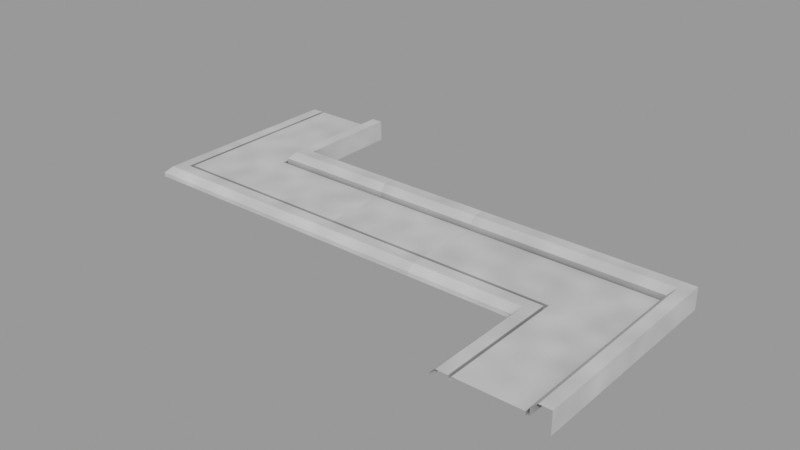 # Source: simple-modern-trim_54e74fa9-a3a6-4977-a423-aa024b454583.blend  (saved by Blender 4.2.66; exported with 4.5.12 LTS)
import bpy
from mathutils import Matrix  # noqa: F401  (used for matrix-valued properties, if any)

bpy.ops.wm.read_factory_settings(use_empty=True)
scene = bpy.context.scene
scene.name = 'upload'

# ---- collections
col_simple_modern_trim = bpy.data.collections.new('Simple Modern Trim'); scene.collection.children.link(col_simple_modern_trim)

# ---- materials (node trees are filled in below, after node groups)
mat_basic_pbr_dirt_socket = bpy.data.materials.new('Basic PBR Dirt Socket')

# ---- node groups
ng_basic_pbr_dirt_socket = bpy.data.node_groups.new('Basic PBR Dirt Socket', 'ShaderNodeTree')
_s = ng_basic_pbr_dirt_socket.interface.new_socket(name='BSDF', in_out='OUTPUT', socket_type='NodeSocketShader')
_s = ng_basic_pbr_dirt_socket.interface.new_socket(name='BaseColor', in_out='INPUT', socket_type='NodeSocketColor')
_s.default_value = (0.8518, 0.8518, 0.8518, 1.0)
_s = ng_basic_pbr_dirt_socket.interface.new_socket(name='Metallic', in_out='INPUT', socket_type='NodeSocketFloat')
_s.subtype = 'FACTOR'
_s.min_value = 0.0
_s.max_value = 1.0
_s = ng_basic_pbr_dirt_socket.interface.new_socket(name='Roughness', in_out='INPUT', socket_type='NodeSocketFloat')
_s.subtype = 'FACTOR'
_s.default_value = 0.5
_s.min_value = 0.0
_s.max_value = 1.0
_s = ng_basic_pbr_dirt_socket.interface.new_socket(name='NormalColor', in_out='INPUT', socket_type='NodeSocketColor')
_s.default_value = (0.5, 0.5, 1.0, 1.0)
_s = ng_basic_pbr_dirt_socket.interface.new_socket(name='NormalStrength', in_out='INPUT', socket_type='NodeSocketFloat')
_s.default_value = 0.1
_s.min_value = 0.0
_s.max_value = 10.0
_s = ng_basic_pbr_dirt_socket.interface.new_socket(name='AOColor', in_out='INPUT', socket_type='NodeSocketColor')
_s = ng_basic_pbr_dirt_socket.interface.new_socket(name='AODistance', in_out='INPUT', socket_type='NodeSocketFloat')
_s.default_value = 1.0
_s.min_value = 0.0
_s.max_value = 1000.0
_s = ng_basic_pbr_dirt_socket.interface.new_socket(name='AODirtVisibility', in_out='INPUT', socket_type='NodeSocketFloat')
_s.subtype = 'FACTOR'
_s.default_value = 0.5
_s.min_value = 0.0
_s.max_value = 1.0
_s = ng_basic_pbr_dirt_socket.interface.new_socket(name='AODirtScale', in_out='INPUT', socket_type='NodeSocketFloat')
_s.default_value = 10.0
_s.min_value = -1000.0
_s.max_value = 1000.0
_s = ng_basic_pbr_dirt_socket.interface.new_socket(name='DirtVisibility', in_out='INPUT', socket_type='NodeSocketFloat')
_s.subtype = 'FACTOR'
_s.default_value = 0.6
_s.min_value = 0.0
_s.max_value = 1.0
_s = ng_basic_pbr_dirt_socket.interface.new_socket(name='DirtColor', in_out='INPUT', socket_type='NodeSocketColor')
_s = ng_basic_pbr_dirt_socket.interface.new_socket(name='DirtDetail', in_out='INPUT', socket_type='NodeSocketFloat')
_s.subtype = 'FACTOR'
_s.default_value = 0.5
_s.min_value = 0.0
_s.max_value = 1.0
_s = ng_basic_pbr_dirt_socket.interface.new_socket(name='DirtScale', in_out='INPUT', socket_type='NodeSocketFloat')
_s.default_value = -30.0
_s.min_value = -1000.0
_s.max_value = 1000.0
_N = ng_basic_pbr_dirt_socket.nodes; _L = ng_basic_pbr_dirt_socket.links
n0 = _N.new('NodeGroupOutput'); n0.name = 'Basic PBR Dirt Socket.001'; n0.location = (2310, 720)
n0.label = 'Basic PBR Dirt Socket'
n1 = _N.new('NodeGroupInput'); n1.name = 'Basic PBR Dirt Socket'; n1.location = (-40, 720)
n1.label = 'Basic PBR Dirt Socket'
n2 = _N.new('ShaderNodeBsdfPrincipled'); n2.name = 'Principled BSDF'; n2.location = (2010, 720)
n3 = _N.new('ShaderNodeMix'); n3.name = 'Mix'; n3.location = (210, -40)
n3.data_type = 'RGBA'
n4 = _N.new('ShaderNodeAmbientOcclusion'); n4.name = 'Ambient Occlusion'; n4.location = (30, -40)
n4.width = 135
n5 = _N.new('NodeFrame'); n5.name = 'AR3Designs'; n5.location = (2300, 600)
n5.label = 'AR3Designs 2024'
n5.width = 217
n6 = _N.new('ShaderNodeTexNoise'); n6.name = 'Noise Texture'; n6.location = (390, -40)
n6.inputs[3].default_value = 15.0
n6.inputs[4].default_value = 0.0
n6.inputs[5].default_value = 0.0
n7 = _N.new('ShaderNodeMix'); n7.name = 'Mix.001'; n7.location = (720, -40)
n7.data_type = 'RGBA'
n8 = _N.new('ShaderNodeMapping'); n8.name = 'Mapping'; n8.location = (210, -40)
n9 = _N.new('ShaderNodeTexCoord'); n9.name = 'Texture Coordinate'; n9.location = (30, -40)
n10 = _N.new('ShaderNodeNormalMap'); n10.name = 'Normal Map'; n10.location = (1820, 560)
n11 = _N.new('ShaderNodeMix'); n11.name = 'Mix.002'; n11.location = (560, -40)
n11.data_type = 'RGBA'
n12 = _N.new('NodeFrame'); n12.name = 'AO DIRT'; n12.location = (-60, 300)
n12.label = 'AO DIRT'
n12.width = 890
n13 = _N.new('NodeFrame'); n13.name = 'AMBIENT OCCLUSION'; n13.location = (1360, 920)
n13.label = 'AMBIENT OCCLUSION'
n13.width = 380
n14 = _N.new('NodeFrame'); n14.name = 'IMPORTANT NOTE'; n14.location = (2000, 1020)
n14.label = 'IMPORTANT NOTE'
n14.width = 242
n14.label_size = 12
n15 = _N.new('ShaderNodeMix'); n15.name = 'Mix.003'; n15.location = (730, -40)
n15.data_type = 'RGBA'
n16 = _N.new('ShaderNodeTexNoise'); n16.name = 'Noise Texture.001'; n16.location = (350, -300)
n16.inputs[3].default_value = 15.0
n16.inputs[5].default_value = 0.0
n17 = _N.new('ShaderNodeMapping'); n17.name = 'Mapping.001'; n17.location = (190, -300)
n18 = _N.new('ShaderNodeTexCoord'); n18.name = 'Texture Coordinate.001'; n18.location = (30, -300)
n19 = _N.new('NodeFrame'); n19.name = 'DIRT'; n19.location = (850, 580)
n19.label = 'DIRT'
n19.width = 900
n20 = _N.new('ShaderNodeMix'); n20.name = 'Mix.004'; n20.location = (530, -40)
n20.data_type = 'RGBA'
n21 = _N.new('ShaderNodeMix'); n21.name = 'Mix.005'; n21.location = (530, -300)
n21.data_type = 'RGBA'
n3.parent = n13
n4.parent = n13
n6.parent = n12
n7.parent = n12
n8.parent = n12
n9.parent = n12
n11.parent = n12
n15.parent = n19
n16.parent = n19
n17.parent = n19
n18.parent = n19
n20.parent = n19
n21.parent = n19
_L.new(n15.outputs[2], n2.inputs[0])
_L.new(n4.outputs[1], n3.inputs[0])
_L.new(n2.outputs[0], n0.inputs[0])
_L.new(n7.outputs[2], n3.inputs[6])
_L.new(n1.outputs[0], n3.inputs[7])
_L.new(n1.outputs[6], n4.inputs[1])
_L.new(n1.outputs[1], n2.inputs[1])
_L.new(n1.outputs[5], n7.inputs[6])
_L.new(n1.outputs[0], n7.inputs[7])
_L.new(n8.outputs[0], n6.inputs[0])
_L.new(n9.outputs[3], n8.inputs[0])
_L.new(n11.outputs[2], n7.inputs[0])
_L.new(n1.outputs[3], n10.inputs[1])
_L.new(n10.outputs[0], n2.inputs[5])
_L.new(n1.outputs[8], n6.inputs[2])
_L.new(n6.outputs[0], n11.inputs[7])
_L.new(n1.outputs[5], n11.inputs[6])
_L.new(n1.outputs[4], n10.inputs[0])
_L.new(n1.outputs[7], n11.inputs[0])
_L.new(n1.outputs[2], n2.inputs[2])
_L.new(n17.outputs[0], n16.inputs[0])
_L.new(n18.outputs[3], n17.inputs[0])
_L.new(n1.outputs[12], n16.inputs[2])
_L.new(n20.outputs[2], n15.inputs[0])
_L.new(n1.outputs[9], n20.inputs[0])
_L.new(n1.outputs[0], n20.inputs[6])
_L.new(n16.outputs[0], n21.inputs[0])
_L.new(n1.outputs[10], n21.inputs[7])
_L.new(n1.outputs[0], n21.inputs[6])
_L.new(n21.outputs[2], n20.inputs[7])
_L.new(n3.outputs[2], n15.inputs[7])
_L.new(n1.outputs[10], n15.inputs[6])
_L.new(n1.outputs[11], n16.inputs[4])
n0.is_active_output = True

# ---- material node trees
mat_basic_pbr_dirt_socket.use_nodes = True; mat_basic_pbr_dirt_socket.node_tree.nodes.clear()
_N = mat_basic_pbr_dirt_socket.node_tree.nodes; _L = mat_basic_pbr_dirt_socket.node_tree.links
n0 = _N.new('ShaderNodeOutputMaterial'); n0.name = 'Material Output'; n0.location = (582, 380)
n1 = _N.new('ShaderNodeGroup'); n1.name = 'Basic PBR Dirt Socket'; n1.location = (338, 380)
n1.label = 'Basic PBR Dirt Socket'
n1.width = 191
n1.node_tree = ng_basic_pbr_dirt_socket
n1.inputs[0].default_value = (0.9301, 0.9301, 0.9301, 1.0)
n1.inputs[1].default_value = 0.0
n1.inputs[2].default_value = 0.5
n1.inputs[3].default_value = (0.5, 0.5, 1.0, 1.0)
n1.inputs[4].default_value = 0.01
n1.inputs[5].default_value = (0.0, 0.0, 0.0, 1.0)
n1.inputs[6].default_value = 1.0
n1.inputs[7].default_value = 0.5
n1.inputs[8].default_value = 10.0
n1.inputs[9].default_value = 0.6
n1.inputs[10].default_value = (0.0, 0.0, 0.0, 1.0)
n1.inputs[11].default_value = 0.5
n1.inputs[12].default_value = -30.0
n2 = _N.new('NodeFrame'); n2.name = 'AR3Designs'; n2.location = (580, 240)
n2.label = 'AR3Designs 2024'
n2.width = 217
n3 = _N.new('NodeFrame'); n3.name = 'IMPORTANT NOTE'; n3.location = (60, 380)
n3.label = 'IMPORTANT NOTE'
n3.width = 242
n3.label_size = 12
_L.new(n1.outputs[0], n0.inputs[0])
n0.is_active_output = True

# ---- meshes
me_smt_straight = bpy.data.meshes.new('SMT_Straight')
me_smt_straight.from_pydata([(-0.0635, -0.1016, 0.00889), (0.0635, -0.127, -9.588e-09), (-0.0635, -0.1054, 0.00889), (-0.0635, -0.127, -9.588e-09), (0.0635, -2.675e-09, 0.0254), (-0.0635, -1.16e-09, 0.0254), (0.0635, -0.02159, 0.00889), (-0.0635, -0.02159, 0.00889), (-0.0635, -0.1016, 0.0127), (-0.0635, -0.0254, 0.0127), (0.0635, -0.1016, 0.0127), (0.0635, -0.0254, 0.0127), (0.0635, -0.0254, 0.00889), (-0.0635, -0.0254, 0.00889), (-0.0635, -0.1054, 0.0127), (0.0635, -0.1054, 0.0127), (0.0635, -0.1016, 0.00889), (0.0635, -0.1054, 0.00889), (0.0635, -0.1194, 0.0127), (0.0635, -0.127, 0.00508), (-0.0635, -0.127, 0.00508), (-0.0635, -0.1194, 0.0127), (-0.0635, -0.02159, 0.01778), (-0.0635, -0.01397, 0.0254), (0.0635, -0.01397, 0.0254), (0.0635, -0.02159, 0.01778), (0.0635, -7.572e-10, -4.191e-16), (-0.0635, 7.572e-10, 4.191e-16)], [], [(7, 13, 12, 6), (14, 21, 18, 15), (10, 8, 0, 16), (9, 11, 12, 13), (9, 8, 10, 11), (5, 23, 24, 4), (14, 15, 17, 2), (0, 2, 17, 16), (20, 19, 18, 21), (20, 3, 1, 19), (22, 25, 24, 23), (25, 22, 7, 6), (5, 4, 26, 27)])
_k = set([(0, 2), (0, 8), (0, 16), (1, 3), (1, 19), (2, 14), (2, 17), (3, 20), (4, 5), (4, 24), (4, 26), (5, 23), (5, 27), (6, 7), (6, 12), (6, 25), (7, 13), (7, 22), (8, 9), (8, 10), (9, 11), (9, 13), (10, 11), (10, 16), (11, 12), (12, 13), (14, 15), (14, 21), (15, 17), (15, 18), (16, 17), (18, 19), (18, 21), (19, 20), (20, 21), (22, 23), (22, 25), (23, 24), (24, 25), (26, 27)])
me_smt_straight.attributes.new('sharp_edge', 'BOOLEAN', 'EDGE').data.foreach_set('value', [ (min(e.vertices), max(e.vertices)) in _k for e in me_smt_straight.edges])
_uv = me_smt_straight.uv_layers.new(name='UVMap')
_uv.uv.foreach_set('vector', [0.9997, 0.8259, 0.975, 0.8259, 0.975, 0.001218, 0.9997, 0.001218, 0.8044, 0.8259, 0.7137, 0.8259, 0.7137, 0.001218, 0.8044, 0.001218, 0.001218, 0.9218, 0.8259, 0.9218, 0.8259, 0.9466, 0.001218, 0.9466, 0.9477, 0.8259, 0.9477, 0.001218, 0.9724, 0.001218, 0.9724, 0.8259, 0.4956, 0.8259, 0.0007306, 0.8259, 0.0007306, 0.001218, 0.4956, 0.001218, 0.9466, 0.8259, 0.8559, 0.8259, 0.8559, 0.001218, 0.9466, 0.001218, 0.8259, 0.9724, 0.001218, 0.9724, 0.001218, 0.9477, 0.8259, 0.9477, 0.8259, 0.9735, 0.8259, 0.9983, 0.001218, 0.9983, 0.001218, 0.9735, 0.6642, 0.8259, 0.6642, 0.001218, 0.7137, 0.001218, 0.7137, 0.8259, 0.8259, 0.8877, 0.8259, 0.9207, 0.001218, 0.9207, 0.001218, 0.8877, 0.8064, 0.8259, 0.8064, 0.001218, 0.8559, 0.001218, 0.8559, 0.8259, 0.001218, 0.8285, 0.8259, 0.8285, 0.8259, 0.8862, 0.001218, 0.8862, 0.4972, 0.8259, 0.4972, 0.001218, 0.6622, 0.001218, 0.6622, 0.8259])
me_smt_straight.materials.append(mat_basic_pbr_dirt_socket)
me_smt_straight.update()
me_smt_convex = bpy.data.meshes.new('SMT_Convex')
me_smt_convex.from_pydata([(-0.254, -0.1016, 0.00889), (-0.127, -0.127, -9.588e-09), (-0.254, -0.1054, 0.00889), (-0.254, -0.127, -1.918e-08), (-1.918e-09, -2.896e-16, 0.0254), (-0.254, -2.725e-08, 0.0254), (-0.02159, -0.02159, 0.00889), (-0.254, -0.02159, 0.00889), (-0.254, -0.1016, 0.0127), (-0.254, -0.0254, 0.0127), (-0.254, -0.0254, 0.00889), (-0.254, -0.1054, 0.0127), (-0.1054, -0.1054, 0.0127), (-0.127, -0.127, 0.00508), (-0.254, -0.127, 0.00508), (-0.254, -0.1194, 0.0127), (-0.254, -0.02159, 0.01778), (-0.254, -0.01397, 0.0254), (-0.02159, -0.02159, 0.01778), (-0.1016, -0.1016, 0.00889), (-0.127, -0.254, -9.588e-09), (-0.1054, -0.1054, 0.00889), (2.533e-08, -0.254, 0.0254), (-0.02159, -0.254, 0.00889), (-0.1016, -0.1016, 0.0127), (-0.0254, -0.0254, 0.0127), (-0.1016, -0.254, 0.0127), (-0.0254, -0.254, 0.0127), (-0.0254, -0.254, 0.00889), (-0.0254, -0.0254, 0.00889), (2.725e-08, -0.254, -8.382e-16), (-0.1054, -0.254, 0.0127), (-0.1016, -0.254, 0.00889), (-0.1054, -0.254, 0.00889), (-0.1194, -0.254, 0.0127), (-0.127, -0.254, 0.00508), (-0.254, -2.725e-08, -1.918e-08), (-0.1194, -0.1194, 0.0127), (0.0, 0.0, 0.0), (-0.01397, -0.01397, 0.0254), (-0.01397, -0.254, 0.0254), (-0.02159, -0.254, 0.01778)], [], [(7, 10, 29, 6), (11, 15, 37, 12), (24, 8, 0, 19), (9, 25, 29, 10), (9, 8, 24, 25), (5, 17, 39, 4), (11, 12, 21, 2), (0, 2, 21, 19), (14, 13, 37, 15), (14, 3, 1, 13), (16, 18, 39, 17), (18, 16, 7, 6), (6, 29, 28, 23), (12, 37, 34, 31), (26, 24, 19, 32), (25, 27, 28, 29), (25, 24, 26, 27), (4, 39, 40, 22), (12, 31, 33, 21), (19, 21, 33, 32), (13, 35, 34, 37), (13, 1, 20, 35), (18, 41, 40, 39), (41, 18, 6, 23), (4, 22, 30, 38), (5, 4, 38, 36)])
_k = set([(0, 2), (0, 8), (0, 19), (1, 3), (1, 13), (1, 20), (2, 11), (2, 21), (3, 14), (4, 5), (4, 22), (4, 38), (4, 39), (5, 17), (5, 36), (6, 7), (6, 18), (6, 23), (6, 29), (7, 10), (7, 16), (8, 9), (8, 24), (9, 10), (9, 25), (10, 29), (11, 12), (11, 15), (12, 21), (12, 31), (12, 37), (13, 14), (13, 35), (13, 37), (14, 15), (15, 37), (16, 17), (16, 18), (17, 39), (18, 39), (18, 41), (19, 21), (19, 24), (19, 32), (20, 35), (21, 33), (22, 30), (22, 40), (23, 28), (23, 41), (24, 25), (24, 26), (25, 27), (25, 29), (26, 27), (26, 32), (27, 28), (28, 29), (30, 38), (31, 33), (31, 34), (32, 33), (34, 35), (34, 37), (36, 38), (39, 40), (40, 41)])
me_smt_convex.attributes.new('sharp_edge', 'BOOLEAN', 'EDGE').data.foreach_set('value', [ (min(e.vertices), max(e.vertices)) in _k for e in me_smt_convex.edges])
_uv = me_smt_convex.uv_layers.new(name='UVMap')
_uv.uv.foreach_set('vector', [0.2983, 0.6997, 0.3015, 0.6928, 0.713, 0.8869, 0.7166, 0.897, 0.3307, 0.6405, 0.3307, 0.6127, 0.5986, 0.6127, 0.6264, 0.6405, 0.08025, 0.2379, 0.3835, 0.2379, 0.3835, 0.2455, 0.08025, 0.2455, 0.5165, 0.0179, 0.06157, 0.0179, 0.06157, 0.01032, 0.5165, 0.01032, 0.001487, 0.5448, 0.1531, 0.5448, 0.1531, 0.8481, 0.001487, 0.9997, 0.4561, 0.2633, 0.4812, 0.2752, 0.2775, 0.7072, 0.2405, 0.7205, 0.3758, 0.2544, 0.08016, 0.2544, 0.08016, 0.2468, 0.3758, 0.2468, 0.07002, 0.08409, 0.07761, 0.08409, 0.07761, 0.3798, 0.07002, 0.3874, 0.3307, 0.5975, 0.5835, 0.5975, 0.5986, 0.6127, 0.3307, 0.6127, 0.3324, 0.2047, 0.3324, 0.2148, 0.07966, 0.2148, 0.07966, 0.2047, 0.01807, 0.5408, 0.01807, 0.07828, 0.03324, 0.06312, 0.03324, 0.5408, 0.01807, 0.07828, 0.01807, 0.5408, 0.0003843, 0.5408, 0.0003843, 0.07828, 0.7166, 0.897, 0.713, 0.8869, 0.9071, 0.4755, 0.9139, 0.4787, 0.6264, 0.6405, 0.5986, 0.6127, 0.5986, 0.3448, 0.6264, 0.3448, 0.08025, 0.2289, 0.3835, 0.2289, 0.3835, 0.2365, 0.08025, 0.2365, 0.4973, 0.008949, 0.0424, 0.008949, 0.0424, 0.001367, 0.4973, 0.001367, 0.001487, 0.9997, 0.1531, 0.8481, 0.4564, 0.8481, 0.4564, 0.9997, 0.2405, 0.7205, 0.2775, 0.7072, 0.7094, 0.911, 0.6976, 0.9361, 0.3758, 0.2633, 0.08016, 0.2633, 0.08016, 0.2558, 0.3758, 0.2558, 0.07002, 0.3874, 0.07761, 0.3798, 0.3733, 0.3798, 0.3733, 0.3874, 0.3326, 0.2801, 0.07984, 0.2801, 0.07984, 0.2649, 0.3477, 0.2649, 0.3326, 0.2801, 0.3326, 0.2902, 0.07984, 0.2902, 0.07984, 0.2801, 0.05006, 0.07956, 0.05006, 0.542, 0.0349, 0.542, 0.0349, 0.06439, 0.05006, 0.542, 0.05006, 0.07956, 0.06775, 0.07956, 0.06776, 0.542, 0.479, 0.2159, 0.9361, 0.4316, 0.9146, 0.4773, 0.4574, 0.2617, 0.02186, 0.0002939, 0.479, 0.2159, 0.4574, 0.2617, 0.0002938, 0.04601])
me_smt_convex.materials.append(mat_basic_pbr_dirt_socket)
me_smt_convex.update()
me_smt_concave = bpy.data.meshes.new('SMT_Concave')
me_smt_concave.from_pydata([(-0.1016, -0.1016, 0.00889), (0.127, -0.127, 9.588e-09), (-0.1054, -0.1054, 0.00889), (0.127, 1.64e-08, 0.0254), (-1.682e-08, 2.776e-09, 0.0254), (0.127, -0.02159, 0.00889), (-0.02159, -0.02159, 0.00889), (-0.1016, -0.1016, 0.0127), (-0.0254, -0.0254, 0.0127), (0.127, -0.1016, 0.0127), (0.127, -0.0254, 0.0127), (0.127, -0.0254, 0.00889), (-0.0254, -0.0254, 0.00889), (-0.1054, -0.1054, 0.0127), (0.127, -0.1054, 0.0127), (0.127, -0.1016, 0.00889), (0.127, -0.1054, 0.00889), (0.127, -0.1194, 0.0127), (0.127, -0.127, 0.00508), (-0.01397, -0.01397, 0.0254), (0.127, -0.01397, 0.0254), (0.127, -0.02159, 0.01778), (0.127, 1.64e-08, 9.588e-09), (-1.49e-08, 2.776e-09, -1.125e-15), (-0.1016, 0.127, 0.00889), (-0.127, -0.127, -9.588e-09), (-0.1054, 0.127, 0.00889), (-0.127, 0.127, -9.588e-09), (-1.364e-08, 0.127, 0.0254), (-0.02159, 0.127, 0.00889), (-0.1016, 0.127, 0.0127), (-0.0254, 0.127, 0.0127), (-0.0254, 0.127, 0.00889), (-0.1054, 0.127, 0.0127), (-0.1194, -0.1194, 0.0127), (-0.127, -0.127, 0.00508), (-0.127, 0.127, 0.00508), (-0.1194, 0.127, 0.0127), (-0.02159, 0.127, 0.01778), (-0.01397, 0.127, 0.0254), (-0.02159, -0.02159, 0.01778), (-1.173e-08, 0.127, 5.625e-16)], [], [(6, 12, 11, 5), (13, 34, 17, 14), (9, 7, 0, 15), (8, 10, 11, 12), (8, 7, 9, 10), (4, 19, 20, 3), (13, 14, 16, 2), (0, 2, 16, 15), (35, 18, 17, 34), (35, 25, 1, 18), (40, 21, 20, 19), (21, 40, 6, 5), (4, 3, 22, 23), (29, 32, 12, 6), (33, 37, 34, 13), (7, 30, 24, 0), (31, 8, 12, 32), (31, 30, 7, 8), (28, 39, 19, 4), (33, 13, 2, 26), (24, 26, 2, 0), (36, 35, 34, 37), (36, 27, 25, 35), (38, 40, 19, 39), (40, 38, 29, 6), (28, 4, 23, 41)])
_k = set([(0, 2), (0, 7), (0, 15), (0, 24), (1, 18), (1, 25), (2, 13), (2, 16), (2, 26), (3, 4), (3, 20), (3, 22), (4, 19), (4, 23), (4, 28), (5, 6), (5, 11), (5, 21), (6, 12), (6, 29), (6, 40), (7, 8), (7, 9), (7, 30), (8, 10), (8, 12), (8, 31), (9, 10), (9, 15), (10, 11), (11, 12), (12, 32), (13, 14), (13, 33), (13, 34), (14, 16), (14, 17), (15, 16), (17, 18), (17, 34), (18, 35), (19, 20), (19, 39), (19, 40), (20, 21), (21, 40), (22, 23), (23, 41), (24, 26), (24, 30), (25, 27), (25, 35), (26, 33), (27, 36), (28, 39), (28, 41), (29, 32), (29, 38), (30, 31), (31, 32), (33, 37), (34, 35), (34, 37), (35, 36), (36, 37), (38, 39), (38, 40)])
me_smt_concave.attributes.new('sharp_edge', 'BOOLEAN', 'EDGE').data.foreach_set('value', [ (min(e.vertices), max(e.vertices)) in _k for e in me_smt_concave.edges])
_uv = me_smt_concave.uv_layers.new(name='UVMap')
_uv.uv.foreach_set('vector', [0.9365, 0.9365, 0.9495, 0.9495, 0.4292, 0.9495, 0.4292, 0.9365, 0.7943, 0.7943, 0.842, 0.842, 0.0008268, 0.842, 0.0008268, 0.7943, 0.001722, 0.9213, 0.7822, 0.9213, 0.7822, 0.9343, 0.001722, 0.9343, 0.7866, 0.01521, 0.2662, 0.01521, 0.2662, 0.002202, 0.7866, 0.002201, 0.2619, 0.5221, 0.001722, 0.7822, 0.001722, 0.001722, 0.2619, 0.001722, 0.9518, 0.9518, 0.9995, 0.9995, 0.5182, 0.9995, 0.5182, 0.9518, 0.9061, 0.7953, 0.9061, 0.00175, 0.9191, 0.00175, 0.9191, 0.7953, 0.8909, 0.8909, 0.9039, 0.9039, 0.1104, 0.9039, 0.1104, 0.8909, 0.868, 0.868, 0.0008268, 0.868, 0.0008268, 0.842, 0.842, 0.842, 0.8691, 0.8713, 0.8691, 0.8887, 0.001913, 0.8887, 0.001913, 0.8713, 0.7735, 0.05873, 0.2662, 0.05873, 0.2662, 0.03272, 0.7475, 0.03272, 0.2662, 0.05873, 0.7735, 0.05873, 0.7735, 0.08909, 0.2662, 0.08909, 0.6997, 0.2368, 0.266, 0.2368, 0.266, 0.1501, 0.6997, 0.1501, 0.9365, 0.4292, 0.9495, 0.4292, 0.9495, 0.9495, 0.9365, 0.9365, 0.7943, 0.0008268, 0.842, 0.0008268, 0.842, 0.842, 0.7943, 0.7943, 0.9213, 0.7822, 0.9213, 0.001722, 0.9343, 0.001722, 0.9343, 0.7822, 0.2662, 0.01741, 0.7866, 0.01741, 0.7866, 0.03042, 0.2662, 0.03042, 0.7822, 0.5221, 0.7822, 0.7822, 0.001722, 0.7822, 0.2619, 0.5221, 0.9518, 0.5182, 0.9995, 0.5182, 0.9995, 0.9995, 0.9518, 0.9518, 0.001751, 0.9061, 0.7953, 0.9061, 0.7953, 0.9191, 0.001751, 0.9191, 0.8909, 0.1104, 0.9039, 0.1104, 0.9039, 0.9039, 0.8909, 0.8909, 0.868, 0.0008268, 0.868, 0.868, 0.842, 0.842, 0.842, 0.0008268, 0.8713, 0.001913, 0.8887, 0.001913, 0.8887, 0.8691, 0.8713, 0.8691, 0.2662, 0.1217, 0.7735, 0.1217, 0.7475, 0.1478, 0.2662, 0.1478, 0.7735, 0.1217, 0.2662, 0.1217, 0.2662, 0.09138, 0.7735, 0.09138, 0.266, 0.2392, 0.6997, 0.2392, 0.6997, 0.3259, 0.266, 0.3259])
me_smt_concave.materials.append(mat_basic_pbr_dirt_socket)
me_smt_concave.update()

# ---- objects
ob_smt_straight = bpy.data.objects.new('SMT_Straight', me_smt_straight)
ob_smt_convex = bpy.data.objects.new('SMT_Convex', me_smt_convex)
ob_smt_concave = bpy.data.objects.new('SMT_Concave', me_smt_concave)
ob_simple_modern_trim = bpy.data.objects.new('Simple Modern Trim', None)

# ---- transforms, parenting, visibility, modifiers, constraints
ob_smt_straight.parent = ob_simple_modern_trim
ob_smt_straight.location = (0.0, 0.0, 0.0)
ob_smt_convex.parent = ob_simple_modern_trim
ob_smt_convex.location = (0.3175, 1.388e-08, 0.0)
ob_smt_concave.parent = ob_simple_modern_trim
ob_smt_concave.location = (-0.1905, -8.327e-09, 0.0)
ob_simple_modern_trim.location = (0.0, 0.0, 0.0)
ob_simple_modern_trim.empty_display_type = 'ARROWS'
ob_simple_modern_trim.empty_display_size = 0.1524

# ---- collection membership
scene.collection.objects.link(ob_smt_straight)
scene.collection.objects.link(ob_smt_convex)
scene.collection.objects.link(ob_smt_concave)
scene.collection.objects.link(ob_simple_modern_trim)
col_simple_modern_trim.objects.link(ob_smt_straight)
col_simple_modern_trim.objects.link(ob_smt_convex)
col_simple_modern_trim.objects.link(ob_smt_concave)
col_simple_modern_trim.objects.link(ob_simple_modern_trim)

# ---- scene / render settings (as saved in the file)
scene.frame_start = 1; scene.frame_end = 250; scene.frame_set(1)
scene.render.engine = 'BLENDER_EEVEE_NEXT'
scene.render.image_settings.exr_codec = 'NONE'
scene.render.simplify_subdivision_render = 0
scene.render.simplify_child_particles_render = 0.0
scene.eevee.use_volume_custom_range = False
scene.eevee.use_shadows = False
scene.view_settings.view_transform = 'Filmic'
bpy.context.view_layer.update()

# ---- added for rendering (the .blend has no active camera and no usable light): camera, sun + grey world if the file has none
cam_auto = bpy.data.cameras.new('AutoCamera')
cam_auto.lens = 50.0
cam_auto.sensor_width = 36.0
cam_auto.clip_end = 1000.0
ob_auto_camera = bpy.data.objects.new('AutoCamera', cam_auto)
scene.collection.objects.link(ob_auto_camera)
ob_auto_camera.location = (0.68556, -0.886172, 0.561148)
ob_auto_camera.rotation_euler = (1.09748, -7.21219e-08, 0.694738)
scene.camera = ob_auto_camera
light_auto_sun = bpy.data.lights.new('AutoSun', 'SUN')
light_auto_sun.energy = 3.0
light_auto_sun.angle = 0.0523599
ob_auto_sun = bpy.data.objects.new('AutoSun', light_auto_sun)
scene.collection.objects.link(ob_auto_sun)
ob_auto_sun.rotation_euler = (0.872665, 0.174533, 0.523599)
if scene.world is None:
    world_auto = bpy.data.worlds.new('AutoWorld')
    world_auto.color = (0.3, 0.3, 0.3)
    scene.world = world_auto
bpy.context.view_layer.update()
